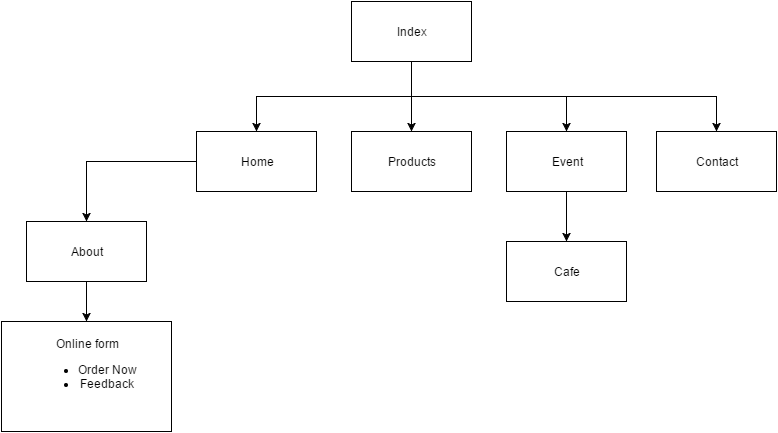

The diagram above was exported from draw.io. Its source (the exported page's mxGraphModel, read from the mxfile embedded in the PNG):
<mxGraphModel dx="1434" dy="767" grid="1" gridSize="10" guides="1" tooltips="1" connect="1" arrows="1" fold="1" page="1" pageScale="1" pageWidth="850" pageHeight="1100" background="#ffffff" math="0" shadow="0">
  <root>
    <mxCell id="0" />
    <mxCell id="1" parent="0" />
    <mxCell id="e8867611a2d5034-1" value="Index" style="whiteSpace=wrap;html=1;" vertex="1" parent="1">
      <mxGeometry x="365" y="210" width="120" height="60" as="geometry" />
    </mxCell>
    <mxCell id="e8867611a2d5034-2" value="Home" style="whiteSpace=wrap;html=1;" vertex="1" parent="1">
      <mxGeometry x="210" y="340" width="120" height="60" as="geometry" />
    </mxCell>
    <mxCell id="e8867611a2d5034-3" value="About" style="whiteSpace=wrap;html=1;" vertex="1" parent="1">
      <mxGeometry x="40" y="430" width="120" height="60" as="geometry" />
    </mxCell>
    <mxCell id="e8867611a2d5034-4" value="Event" style="whiteSpace=wrap;html=1;" vertex="1" parent="1">
      <mxGeometry x="520" y="340" width="120" height="60" as="geometry" />
    </mxCell>
    <mxCell id="e8867611a2d5034-5" value="Contact" style="whiteSpace=wrap;html=1;" vertex="1" parent="1">
      <mxGeometry x="670" y="340" width="120" height="60" as="geometry" />
    </mxCell>
    <mxCell id="e8867611a2d5034-6" value="Products" style="whiteSpace=wrap;html=1;" vertex="1" parent="1">
      <mxGeometry x="365" y="340" width="120" height="60" as="geometry" />
    </mxCell>
    <mxCell id="e8867611a2d5034-7" value="Online form&lt;div&gt;&lt;div&gt;&lt;ul&gt;&lt;li&gt;&lt;span style=&quot;line-height: 1.2&quot;&gt;Order Now&lt;/span&gt;&lt;br&gt;&lt;/li&gt;&lt;li&gt;&lt;span style=&quot;line-height: 1.2&quot;&gt;Feedback&lt;/span&gt;&lt;br&gt;&lt;/li&gt;&lt;/ul&gt;&lt;/div&gt;&lt;div&gt;&lt;br&gt;&lt;/div&gt;&lt;/div&gt;" style="whiteSpace=wrap;html=1;" vertex="1" parent="1">
      <mxGeometry x="15" y="530" width="170" height="110" as="geometry" />
    </mxCell>
    <mxCell id="e8867611a2d5034-9" value="Cafe" style="whiteSpace=wrap;html=1;rotation=0;direction=west;" vertex="1" parent="1">
      <mxGeometry x="520" y="450" width="120" height="60" as="geometry" />
    </mxCell>
    <mxCell id="6bde8f594512b381-2" style="edgeStyle=orthogonalEdgeStyle;rounded=0;html=1;exitX=0.5;exitY=1;entryX=0.5;entryY=0;jettySize=auto;orthogonalLoop=1;" edge="1" parent="1" source="e8867611a2d5034-1" target="e8867611a2d5034-2">
      <mxGeometry relative="1" as="geometry" />
    </mxCell>
    <mxCell id="6bde8f594512b381-3" style="edgeStyle=none;rounded=0;html=1;exitX=0.5;exitY=1;entryX=0.5;entryY=0;jettySize=auto;orthogonalLoop=1;" edge="1" parent="1" source="e8867611a2d5034-1" target="e8867611a2d5034-6">
      <mxGeometry relative="1" as="geometry" />
    </mxCell>
    <mxCell id="6bde8f594512b381-4" style="edgeStyle=orthogonalEdgeStyle;rounded=0;html=1;exitX=0;exitY=0.5;entryX=0.5;entryY=0;jettySize=auto;orthogonalLoop=1;" edge="1" parent="1" source="e8867611a2d5034-2" target="e8867611a2d5034-3">
      <mxGeometry relative="1" as="geometry" />
    </mxCell>
    <mxCell id="6bde8f594512b381-5" style="edgeStyle=none;rounded=0;html=1;exitX=0.5;exitY=1;entryX=0.5;entryY=0;jettySize=auto;orthogonalLoop=1;" edge="1" parent="1" source="e8867611a2d5034-3" target="e8867611a2d5034-7">
      <mxGeometry relative="1" as="geometry" />
    </mxCell>
    <mxCell id="6bde8f594512b381-7" style="edgeStyle=orthogonalEdgeStyle;rounded=0;html=1;exitX=0.5;exitY=1;jettySize=auto;orthogonalLoop=1;" edge="1" parent="1" source="e8867611a2d5034-1" target="e8867611a2d5034-4">
      <mxGeometry relative="1" as="geometry" />
    </mxCell>
    <mxCell id="6bde8f594512b381-8" style="edgeStyle=orthogonalEdgeStyle;rounded=0;html=1;exitX=0.5;exitY=1;entryX=0.5;entryY=0;jettySize=auto;orthogonalLoop=1;" edge="1" parent="1" source="e8867611a2d5034-1" target="e8867611a2d5034-5">
      <mxGeometry relative="1" as="geometry" />
    </mxCell>
    <mxCell id="6bde8f594512b381-9" style="edgeStyle=none;rounded=0;html=1;exitX=0.5;exitY=1;jettySize=auto;orthogonalLoop=1;" edge="1" parent="1" source="e8867611a2d5034-4" target="e8867611a2d5034-9">
      <mxGeometry relative="1" as="geometry" />
    </mxCell>
  </root>
</mxGraphModel>